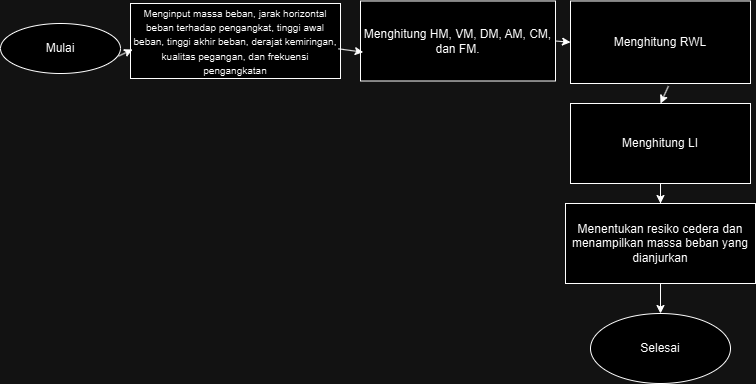

The diagram above was exported from draw.io. Its source (the exported page's mxGraphModel, read from the mxfile embedded in the PNG):
<mxGraphModel dx="1034" dy="446" grid="1" gridSize="10" guides="1" tooltips="1" connect="1" arrows="1" fold="1" page="1" pageScale="1" pageWidth="850" pageHeight="1100" math="0" shadow="0">
  <root>
    <mxCell id="0" />
    <mxCell id="1" parent="0" />
    <mxCell id="11Y8J-RJvZw6nbrbFDGy-2" value="Mulai" style="ellipse;whiteSpace=wrap;html=1;" vertex="1" parent="1">
      <mxGeometry x="20" y="220" width="120" height="50" as="geometry" />
    </mxCell>
    <mxCell id="11Y8J-RJvZw6nbrbFDGy-3" value="&lt;font style=&quot;font-size: 10px;&quot;&gt;Menginput&amp;nbsp;&lt;span id=&quot;docs-internal-guid-18dc22fd-7fff-05c6-5f8e-ea7063dc8793&quot;&gt;&lt;span style=&quot;font-family: Arial, sans-serif; background-color: transparent; font-variant-numeric: normal; font-variant-east-asian: normal; font-variant-alternates: normal; font-variant-position: normal; vertical-align: baseline; white-space-collapse: preserve;&quot;&gt;massa beban, jarak horizontal beban terhadap pengangkat, tinggi awal beban, tinggi akhir beban, derajat kemiringan, kualitas pegangan, dan frekuensi pengangkatan&lt;/span&gt;&lt;/span&gt;&lt;/font&gt;" style="rounded=0;whiteSpace=wrap;html=1;" vertex="1" parent="1">
      <mxGeometry x="150" y="200" width="210" height="75" as="geometry" />
    </mxCell>
    <mxCell id="11Y8J-RJvZw6nbrbFDGy-5" value="Menghitung HM, VM, DM, AM, CM, dan FM." style="rounded=0;whiteSpace=wrap;html=1;" vertex="1" parent="1">
      <mxGeometry x="380" y="197.5" width="195" height="80" as="geometry" />
    </mxCell>
    <mxCell id="11Y8J-RJvZw6nbrbFDGy-6" value="Menghitung RWL" style="rounded=0;whiteSpace=wrap;html=1;" vertex="1" parent="1">
      <mxGeometry x="590" y="197.5" width="180" height="82.5" as="geometry" />
    </mxCell>
    <mxCell id="11Y8J-RJvZw6nbrbFDGy-16" style="edgeStyle=orthogonalEdgeStyle;rounded=0;orthogonalLoop=1;jettySize=auto;html=1;entryX=0.5;entryY=0;entryDx=0;entryDy=0;" edge="1" parent="1" source="11Y8J-RJvZw6nbrbFDGy-7" target="11Y8J-RJvZw6nbrbFDGy-8">
      <mxGeometry relative="1" as="geometry" />
    </mxCell>
    <mxCell id="11Y8J-RJvZw6nbrbFDGy-7" value="Menghitung LI" style="rounded=0;whiteSpace=wrap;html=1;" vertex="1" parent="1">
      <mxGeometry x="590" y="300" width="180" height="80" as="geometry" />
    </mxCell>
    <mxCell id="11Y8J-RJvZw6nbrbFDGy-8" value="Menentukan resiko cedera dan menampilkan massa beban yang dianjurkan" style="rounded=0;whiteSpace=wrap;html=1;" vertex="1" parent="1">
      <mxGeometry x="585" y="400" width="190" height="80" as="geometry" />
    </mxCell>
    <mxCell id="11Y8J-RJvZw6nbrbFDGy-10" value="Selesai" style="ellipse;whiteSpace=wrap;html=1;" vertex="1" parent="1">
      <mxGeometry x="610" y="510" width="140" height="70" as="geometry" />
    </mxCell>
    <mxCell id="11Y8J-RJvZw6nbrbFDGy-11" value="" style="endArrow=classic;html=1;rounded=0;exitX=0.983;exitY=0.653;exitDx=0;exitDy=0;exitPerimeter=0;entryX=0.01;entryY=0.613;entryDx=0;entryDy=0;entryPerimeter=0;" edge="1" parent="1" source="11Y8J-RJvZw6nbrbFDGy-2" target="11Y8J-RJvZw6nbrbFDGy-3">
      <mxGeometry width="50" height="50" relative="1" as="geometry">
        <mxPoint x="510" y="390" as="sourcePoint" />
        <mxPoint x="560" y="340" as="targetPoint" />
      </mxGeometry>
    </mxCell>
    <mxCell id="11Y8J-RJvZw6nbrbFDGy-12" value="" style="endArrow=classic;html=1;rounded=0;exitX=0.99;exitY=0.604;exitDx=0;exitDy=0;exitPerimeter=0;entryX=0.014;entryY=0.64;entryDx=0;entryDy=0;entryPerimeter=0;" edge="1" parent="1" source="11Y8J-RJvZw6nbrbFDGy-3" target="11Y8J-RJvZw6nbrbFDGy-5">
      <mxGeometry width="50" height="50" relative="1" as="geometry">
        <mxPoint x="510" y="390" as="sourcePoint" />
        <mxPoint x="560" y="340" as="targetPoint" />
      </mxGeometry>
    </mxCell>
    <mxCell id="11Y8J-RJvZw6nbrbFDGy-13" value="" style="endArrow=classic;html=1;rounded=0;exitX=1;exitY=0.5;exitDx=0;exitDy=0;entryX=0;entryY=0.5;entryDx=0;entryDy=0;" edge="1" parent="1" source="11Y8J-RJvZw6nbrbFDGy-5" target="11Y8J-RJvZw6nbrbFDGy-6">
      <mxGeometry width="50" height="50" relative="1" as="geometry">
        <mxPoint x="510" y="390" as="sourcePoint" />
        <mxPoint x="560" y="340" as="targetPoint" />
      </mxGeometry>
    </mxCell>
    <mxCell id="11Y8J-RJvZw6nbrbFDGy-14" value="" style="endArrow=classic;html=1;rounded=0;exitX=0.544;exitY=1.032;exitDx=0;exitDy=0;exitPerimeter=0;entryX=0.5;entryY=0;entryDx=0;entryDy=0;" edge="1" parent="1" source="11Y8J-RJvZw6nbrbFDGy-6" target="11Y8J-RJvZw6nbrbFDGy-7">
      <mxGeometry width="50" height="50" relative="1" as="geometry">
        <mxPoint x="510" y="390" as="sourcePoint" />
        <mxPoint x="560" y="340" as="targetPoint" />
      </mxGeometry>
    </mxCell>
    <mxCell id="11Y8J-RJvZw6nbrbFDGy-17" value="" style="endArrow=classic;html=1;rounded=0;exitX=0.5;exitY=1;exitDx=0;exitDy=0;entryX=0.5;entryY=0;entryDx=0;entryDy=0;" edge="1" parent="1" source="11Y8J-RJvZw6nbrbFDGy-8" target="11Y8J-RJvZw6nbrbFDGy-10">
      <mxGeometry width="50" height="50" relative="1" as="geometry">
        <mxPoint x="510" y="390" as="sourcePoint" />
        <mxPoint x="560" y="340" as="targetPoint" />
      </mxGeometry>
    </mxCell>
  </root>
</mxGraphModel>